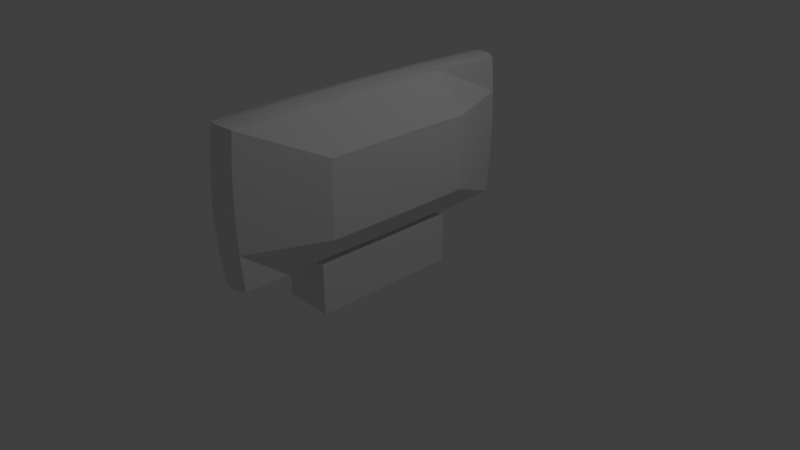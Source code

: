 # Source: TV.blend  (saved by Blender 2.79.0; exported with 4.5.12 LTS)
import bpy
from mathutils import Matrix  # noqa: F401  (used for matrix-valued properties, if any)

bpy.ops.wm.read_factory_settings(use_empty=True)
scene = bpy.context.scene
scene.name = 'Scene'

# ---- collections
col_collection_1 = bpy.data.collections.new('Collection 1'); scene.collection.children.link(col_collection_1)

# ---- materials (node trees are filled in below, after node groups)
mat_material = bpy.data.materials.new('Material')
mat_material.alpha_threshold = 0.0
mat_material.use_transparent_shadow = False
mat_material.roughness = 0.5
mat_material.line_color = (0.0, 0.0, 0.0, 1.0)

# ---- material node trees

# ---- world
world_world = bpy.data.worlds.new('World'); scene.world = world_world
world_world.color = (0.05088, 0.05088, 0.05088)
world_world.use_sun_shadow = False
world_world.sun_shadow_jitter_overblur = 0.0
world_world.cycles.sampling_method = 'MANUAL'

# ---- cameras
cam_camera = bpy.data.cameras.new('Camera')
cam_camera.clip_end = 100.0
cam_camera.lens = 35.0
cam_camera.sensor_width = 32.0
cam_camera.sensor_height = 18.0
cam_camera.ortho_scale = 7.314
cam_camera.dof.focus_distance = 0.0
cam_camera.dof.aperture_fstop = 128.0

# ---- lights
light_lamp = bpy.data.lights.new('Lamp', 'POINT')
light_lamp.transmission_factor = 0.0
light_lamp.cutoff_distance = 30.0
light_lamp.energy = 100.0
light_lamp.shadow_buffer_clip_start = 1.001
light_lamp.shadow_soft_size = 0.1
light_lamp.shadow_maximum_resolution = 0.006
light_lamp.use_absolute_resolution = True

# ---- meshes
me_cube_001 = bpy.data.meshes.new('Cube.001')
me_cube_001.from_pydata([(-1.0, -1.0, -1.0), (-1.0, -1.0, 1.0), (-1.0, 1.0, -1.0), (-1.0, 1.0, 1.0), (1.0, -1.0, -1.0), (1.0, -1.0, 1.0), (1.0, 1.0, -1.0), (1.0, 1.0, 1.0), (-1.022, 0.5032, -1.022), (-1.029, 0.0, -1.029), (-1.022, -0.5032, -1.022), (-1.022, -1.022, -0.5032), (-1.029, -1.029, 0.0), (-1.022, -1.022, 0.5032), (-1.022, -0.5032, 1.022), (-1.029, 0.0, 1.029), (-1.022, 0.5032, 1.022), (-1.022, 1.022, 0.5032), (-1.029, 1.029, 0.0), (-1.022, 1.022, -0.5032), (0.5032, 1.022, -1.022), (0.0, 1.029, -1.029), (-0.5032, 1.022, -1.022), (-0.5032, 1.022, 1.022), (0.0, 1.029, 1.029), (0.5032, 1.022, 1.022), (1.022, 1.022, 0.5032), (1.029, 1.029, 0.0), (1.022, 1.022, -0.5032), (1.022, -0.5032, -1.022), (1.029, 0.0, -1.029), (1.022, 0.5032, -1.022), (1.022, 0.5032, 1.022), (1.029, 0.0, 1.029), (1.022, -0.5032, 1.022), (1.022, -1.022, 0.5032), (1.029, -1.029, 0.0), (1.022, -1.022, -0.5032), (-0.5032, -1.022, -1.022), (0.0, -1.029, -1.029), (0.5032, -1.022, -1.022), (0.5032, -1.022, 1.022), (0.0, -1.029, 1.029), (-0.5032, -1.022, 1.022), (0.52, 0.5155, 1.055), (0.5259, 0.0, 1.067), (0.52, -0.5155, 1.055), (0.0, 0.5201, 1.07), (0.0, 0.0, 1.085), (0.0, -0.5201, 1.07), (-0.52, 0.5155, 1.055), (-0.5259, 0.0, 1.067), (-0.52, -0.5155, 1.055), (-0.52, 0.5155, -1.055), (-0.5259, 0.0, -1.067), (-0.52, -0.5155, -1.055), (0.0, 0.5201, -1.07), (0.0, 0.0, -1.085), (0.0, -0.5201, -1.07), (0.52, 0.5155, -1.055), (0.5259, 0.0, -1.067), (0.52, -0.5155, -1.055), (0.5155, -1.055, -0.52), (0.0, -1.067, -0.5259), (-0.5155, -1.055, -0.52), (0.5201, -1.07, 0.0), (0.0, -1.085, 0.0), (-0.5201, -1.07, 0.0), (0.5155, -1.055, 0.52), (0.0, -1.067, 0.5259), (-0.5155, -1.055, 0.52), (2.996, 0.5155, -0.52), (3.007, 0.0, -0.5259), (2.996, -0.5155, -0.52), (3.01, 0.5201, 0.0), (3.025, 0.0, 0.0), (3.01, -0.5201, 0.0), (2.996, 0.5155, 0.52), (3.007, 0.0, 0.5259), (2.996, -0.5155, 0.52), (-0.5155, 1.055, -0.52), (0.0, 1.067, -0.5259), (0.5155, 1.055, -0.52), (-0.5201, 1.07, 0.0), (0.0, 1.085, 0.0), (0.5201, 1.07, 0.0), (-0.5155, 1.055, 0.52), (0.0, 1.067, 0.5259), (0.5155, 1.055, 0.52), (-1.055, -0.5155, -0.52), (-1.067, 0.0, -0.5259), (-1.055, 0.5155, -0.52), (-1.07, -0.5201, 0.0), (-1.085, 0.0, 0.0), (-1.07, 0.5201, 0.0), (-1.055, -0.5155, 0.52), (-1.067, 0.0, 0.5259), (-1.055, 0.5155, 0.52)], [], [(97, 16, 3, 17), (88, 25, 7, 26), (79, 34, 5, 35), (70, 43, 1, 13), (61, 29, 4, 40), (52, 14, 1, 43), (34, 46, 41, 5), (46, 49, 42, 41), (49, 52, 43, 42), (7, 25, 44, 32), (32, 44, 45, 33), (33, 45, 46, 34), (25, 24, 47, 44), (44, 47, 48, 45), (45, 48, 49, 46), (24, 23, 50, 47), (47, 50, 51, 48), (48, 51, 52, 49), (23, 3, 16, 50), (50, 16, 15, 51), (51, 15, 14, 52), (10, 55, 38, 0), (55, 58, 39, 38), (58, 61, 40, 39), (2, 22, 53, 8), (8, 53, 54, 9), (9, 54, 55, 10), (22, 21, 56, 53), (53, 56, 57, 54), (54, 57, 58, 55), (21, 20, 59, 56), (56, 59, 60, 57), (57, 60, 61, 58), (20, 6, 31, 59), (59, 31, 30, 60), (60, 30, 29, 61), (38, 64, 11, 0), (64, 67, 12, 11), (67, 70, 13, 12), (4, 37, 62, 40), (40, 62, 63, 39), (39, 63, 64, 38), (37, 36, 65, 62), (62, 65, 66, 63), (63, 66, 67, 64), (36, 35, 68, 65), (65, 68, 69, 66), (66, 69, 70, 67), (35, 5, 41, 68), (68, 41, 42, 69), (69, 42, 43, 70), (29, 73, 37, 4), (73, 76, 36, 37), (76, 79, 35, 36), (6, 28, 71, 31), (31, 71, 72, 30), (30, 72, 73, 29), (28, 27, 74, 71), (71, 74, 75, 72), (72, 75, 76, 73), (27, 26, 77, 74), (74, 77, 78, 75), (75, 78, 79, 76), (26, 7, 32, 77), (77, 32, 33, 78), (78, 33, 34, 79), (20, 82, 28, 6), (82, 85, 27, 28), (85, 88, 26, 27), (2, 19, 80, 22), (22, 80, 81, 21), (21, 81, 82, 20), (19, 18, 83, 80), (80, 83, 84, 81), (81, 84, 85, 82), (18, 17, 86, 83), (83, 86, 87, 84), (84, 87, 88, 85), (17, 3, 23, 86), (86, 23, 24, 87), (87, 24, 25, 88), (8, 91, 19, 2), (91, 94, 18, 19), (94, 97, 17, 18), (0, 11, 89, 10), (10, 89, 90, 9), (9, 90, 91, 8), (11, 12, 92, 89), (89, 92, 93, 90), (90, 93, 94, 91), (12, 13, 95, 92), (92, 95, 96, 93), (93, 96, 97, 94), (13, 1, 14, 95), (95, 14, 15, 96), (96, 15, 16, 97)])
me_cube_001.use_remesh_preserve_volume = False
me_cube_001.use_remesh_preserve_attributes = False
me_cube_001.use_mirror_vertex_groups = False
me_cube_001.update()
me_cube = bpy.data.meshes.new('Cube')
me_cube.from_pydata([(1.0, 1.0, -1.0), (1.0, -1.0, -1.0), (-1.0, -1.0, -1.0), (-1.0, 1.0, -1.0), (1.0, 1.0, 1.0), (1.0, -1.0, 1.0), (-1.0, -1.0, 1.0), (-1.0, 1.0, 1.0)], [], [(0, 1, 2, 3), (4, 7, 6, 5), (0, 4, 5, 1), (1, 5, 6, 2), (2, 6, 7, 3), (4, 0, 3, 7)])
me_cube.materials.append(mat_material)
me_cube.use_remesh_preserve_volume = False
me_cube.use_remesh_preserve_attributes = False
me_cube.use_mirror_vertex_groups = False
me_cube.update()

# ---- objects
ob_cube_001 = bpy.data.objects.new('Cube.001', me_cube_001)
ob_cube = bpy.data.objects.new('Cube', me_cube)
ob_lamp = bpy.data.objects.new('Lamp', light_lamp)
ob_camera = bpy.data.objects.new('Camera', cam_camera)

# ---- transforms, parenting, visibility, modifiers, constraints
ob_cube_001.location = (0.0, 0.0, 1.287)
ob_cube_001.scale = (0.2, 2.0, 0.955)
ob_cube_001.lineart.crease_threshold = 0.0
ob_cube.location = (0.0, 0.0, 0.0)
ob_cube.scale = (0.3319, 1.005, 0.3319)
ob_cube.lock_rotations_4d = False
ob_cube.empty_display_type = 'ARROWS'
ob_cube.lineart.crease_threshold = 0.0
ob_lamp.location = (4.076, 1.005, 5.904)
ob_lamp.rotation_euler = (0.6503, 0.05522, 1.866)
ob_lamp.lock_rotations_4d = False
ob_lamp.empty_display_type = 'ARROWS'
ob_lamp.color = (0.0, 0.0, 0.0, 0.0)
ob_lamp.lineart.crease_threshold = 0.0
ob_camera.location = (7.481, -6.508, 5.344)
ob_camera.rotation_euler = (1.109, 0.0, 0.8149)
ob_camera.lock_rotations_4d = False
ob_camera.empty_display_type = 'ARROWS'
ob_camera.color = (0.0, 0.0, 0.0, 0.0)
ob_camera.display_type = 'WIRE'
ob_camera.lineart.crease_threshold = 0.0

# ---- collection membership
col_collection_1.objects.link(ob_cube_001)
col_collection_1.objects.link(ob_cube)
col_collection_1.objects.link(ob_lamp)
col_collection_1.objects.link(ob_camera)

# ---- scene / render settings (as saved in the file)
scene.camera = ob_camera
scene.frame_start = 1; scene.frame_end = 250; scene.frame_set(1)
scene.render.engine = 'BLENDER_EEVEE_NEXT'
scene.render.resolution_percentage = 50
scene.render.dither_intensity = 0.0
scene.cycles.use_denoising = False
scene.cycles.samples = 128
scene.cycles.sampling_pattern = 'TABULATED_SOBOL'
scene.cycles.use_adaptive_sampling = False
scene.cycles.use_light_tree = False
scene.cycles.blur_glossy = 0.0
scene.cycles.sample_clamp_indirect = 0.0
scene.view_settings.view_transform = 'Standard'
bpy.context.view_layer.update()
